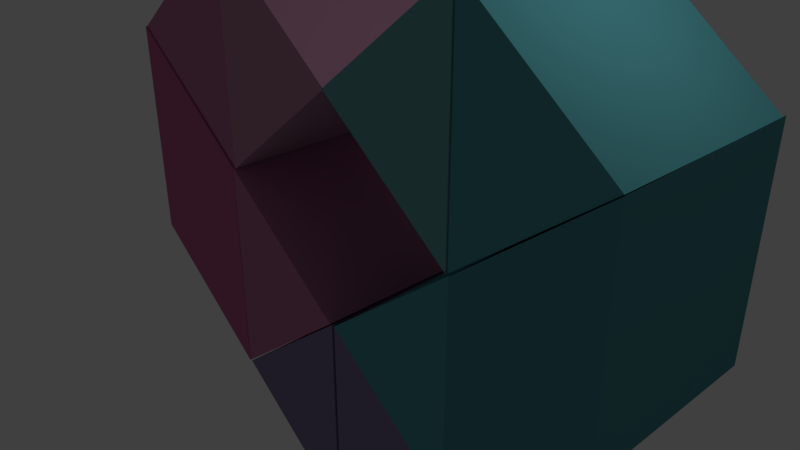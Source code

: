 # Source: fynd1_color.blend  (saved by Blender 2.79.0; exported with 4.5.12 LTS)
import bpy
from mathutils import Matrix  # noqa: F401  (used for matrix-valued properties, if any)

bpy.ops.wm.read_factory_settings(use_empty=True)
scene = bpy.context.scene
scene.name = 'Scene'

# ---- collections
col_collection_1 = bpy.data.collections.new('Collection 1'); scene.collection.children.link(col_collection_1)

# ---- materials (node trees are filled in below, after node groups)
mat_material_010 = bpy.data.materials.new('Material.010')
mat_material_010.alpha_threshold = 0.0
mat_material_010.use_transparent_shadow = False
mat_material_010.diffuse_color = (0.09759, 0.3712, 0.4072, 1.0)
mat_material_010.roughness = 0.5
mat_material_004 = bpy.data.materials.new('Material.004')
mat_material_004.alpha_threshold = 0.0
mat_material_004.use_transparent_shadow = False
mat_material_004.diffuse_color = (0.08866, 0.3005, 0.3419, 1.0)
mat_material_004.roughness = 0.5
mat_material_002 = bpy.data.materials.new('Material.002')
mat_material_002.alpha_threshold = 0.0
mat_material_002.use_transparent_shadow = False
mat_material_002.diffuse_color = (0.2582, 0.2195, 0.3813, 1.0)
mat_material_002.roughness = 0.5
mat_material_009 = bpy.data.materials.new('Material.009')
mat_material_009.alpha_threshold = 0.0
mat_material_009.use_transparent_shadow = False
mat_material_009.diffuse_color = (0.09759, 0.3712, 0.4072, 1.0)
mat_material_009.roughness = 0.5
mat_material_008 = bpy.data.materials.new('Material.008')
mat_material_008.alpha_threshold = 0.0
mat_material_008.use_transparent_shadow = False
mat_material_008.diffuse_color = (0.1683, 0.4125, 0.4452, 1.0)
mat_material_008.roughness = 0.5
mat_material_007 = bpy.data.materials.new('Material.007')
mat_material_007.alpha_threshold = 0.0
mat_material_007.use_transparent_shadow = False
mat_material_007.diffuse_color = (0.5395, 0.2664, 0.3968, 1.0)
mat_material_007.roughness = 0.5
mat_material_006 = bpy.data.materials.new('Material.006')
mat_material_006.alpha_threshold = 0.0
mat_material_006.use_transparent_shadow = False
mat_material_006.diffuse_color = (0.5395, 0.1981, 0.3467, 1.0)
mat_material_006.roughness = 0.5
mat_material_001 = bpy.data.materials.new('Material.001')
mat_material_001.alpha_threshold = 0.0
mat_material_001.use_transparent_shadow = False
mat_material_001.diffuse_color = (0.2582, 0.2195, 0.3813, 1.0)
mat_material_001.roughness = 0.5
mat_material_003 = bpy.data.materials.new('Material.003')
mat_material_003.alpha_threshold = 0.0
mat_material_003.use_transparent_shadow = False
mat_material_003.diffuse_color = (0.5333, 0.15, 0.2961, 1.0)
mat_material_003.roughness = 0.5
mat_material_005 = bpy.data.materials.new('Material.005')
mat_material_005.alpha_threshold = 0.0
mat_material_005.use_transparent_shadow = False
mat_material_005.diffuse_color = (0.5395, 0.1981, 0.3467, 1.0)
mat_material_005.roughness = 0.5

# ---- material node trees

# ---- world
world_world = bpy.data.worlds.new('World'); scene.world = world_world
world_world.color = (0.05088, 0.05088, 0.05088)
world_world.use_sun_shadow = False
world_world.sun_shadow_jitter_overblur = 0.0
world_world.cycles.sampling_method = 'MANUAL'

# ---- cameras
cam_camera = bpy.data.cameras.new('Camera')
cam_camera.clip_end = 100.0
cam_camera.lens = 35.0
cam_camera.sensor_width = 32.0
cam_camera.sensor_height = 18.0
cam_camera.ortho_scale = 7.314
cam_camera.dof.focus_distance = 0.0
cam_camera.dof.aperture_fstop = 128.0

# ---- lights
light_lamp = bpy.data.lights.new('Lamp', 'POINT')
light_lamp.transmission_factor = 0.0
light_lamp.cutoff_distance = 30.0
light_lamp.energy = 100.0
light_lamp.shadow_buffer_clip_start = 1.001
light_lamp.shadow_soft_size = 0.1
light_lamp.shadow_maximum_resolution = 0.006
light_lamp.use_absolute_resolution = True

# ---- meshes
me_cube_010 = bpy.data.meshes.new('Cube.010')
me_cube_010.from_pydata([(-1.0, -1.0, -1.0), (-1.0, -1.0, 1.0), (-1.009, 1.732, -1.0), (-1.009, 1.732, 1.0), (1.0, -1.0, 0.0), (0.9998, 1.709, -0.01419)], [], [(0, 1, 3, 2), (2, 3, 5), (4, 1, 0), (2, 5, 4, 0), (5, 3, 1, 4)])
me_cube_010.materials.append(mat_material_010)
me_cube_010.use_remesh_preserve_volume = False
me_cube_010.use_remesh_preserve_attributes = False
me_cube_010.use_mirror_vertex_groups = False
me_cube_010.update()
me_cube_009 = bpy.data.meshes.new('Cube.009')
me_cube_009.from_pydata([(-1.0, -1.0, -1.0), (-1.0, -1.0, 1.0), (-1.0, 1.0, -1.0), (-1.0, 1.0, 1.0), (0.2419, -1.0, -2.009), (0.2419, -1.0, -0.009494), (0.2419, 1.0, -2.009), (0.2419, 1.0, -0.009494)], [], [(0, 1, 3, 2), (2, 3, 7, 6), (6, 7, 5, 4), (4, 5, 1, 0), (2, 6, 4, 0), (7, 3, 1, 5)])
me_cube_009.materials.append(mat_material_004)
me_cube_009.use_remesh_preserve_volume = False
me_cube_009.use_remesh_preserve_attributes = False
me_cube_009.use_mirror_vertex_groups = False
me_cube_009.update()
me_cube_008 = bpy.data.meshes.new('Cube.008')
me_cube_008.from_pydata([(-1.0, -1.0, -1.0), (-1.0, -1.0, 1.0), (-1.009, 1.732, -1.0), (-1.009, 1.732, 1.0), (1.0, -1.0, 0.0), (0.9998, 1.709, -0.01419)], [], [(0, 1, 3, 2), (2, 3, 5), (4, 1, 0), (2, 5, 4, 0), (5, 3, 1, 4)])
me_cube_008.materials.append(mat_material_002)
me_cube_008.use_remesh_preserve_volume = False
me_cube_008.use_remesh_preserve_attributes = False
me_cube_008.use_mirror_vertex_groups = False
me_cube_008.update()
me_cube_007 = bpy.data.meshes.new('Cube.007')
me_cube_007.from_pydata([(-1.0, -1.0, -1.0), (-1.0, -1.0, 1.0), (-1.009, 1.732, -1.0), (-1.009, 1.732, 1.0), (1.0, -1.0, 0.0), (0.9998, 1.709, -0.01419)], [], [(0, 1, 3, 2), (2, 3, 5), (4, 1, 0), (2, 5, 4, 0), (5, 3, 1, 4)])
me_cube_007.materials.append(mat_material_009)
me_cube_007.use_remesh_preserve_volume = False
me_cube_007.use_remesh_preserve_attributes = False
me_cube_007.use_mirror_vertex_groups = False
me_cube_007.update()
me_cube_006 = bpy.data.meshes.new('Cube.006')
me_cube_006.from_pydata([(-1.0, -1.0, -1.0), (-1.0, -1.0, 1.0), (-1.009, 1.732, -1.0), (-1.009, 1.732, 1.0), (1.0, -1.0, 0.0), (0.9998, 1.709, -0.01419)], [], [(0, 1, 3, 2), (2, 3, 5), (4, 1, 0), (2, 5, 4, 0), (5, 3, 1, 4)])
me_cube_006.materials.append(mat_material_008)
me_cube_006.use_remesh_preserve_volume = False
me_cube_006.use_remesh_preserve_attributes = False
me_cube_006.use_mirror_vertex_groups = False
me_cube_006.update()
me_cube_005 = bpy.data.meshes.new('Cube.005')
me_cube_005.from_pydata([(-1.0, -1.0, -1.0), (-1.0, -1.0, 1.0), (-1.009, 1.732, -1.0), (-1.009, 1.732, 1.0), (1.0, -1.0, 0.0), (0.9998, 1.709, -0.01419)], [], [(0, 1, 3, 2), (2, 3, 5), (4, 1, 0), (2, 5, 4, 0), (5, 3, 1, 4)])
me_cube_005.materials.append(mat_material_007)
me_cube_005.use_remesh_preserve_volume = False
me_cube_005.use_remesh_preserve_attributes = False
me_cube_005.use_mirror_vertex_groups = False
me_cube_005.update()
me_cube_004 = bpy.data.meshes.new('Cube.004')
me_cube_004.from_pydata([(-1.0, -1.0, -1.0), (-1.0, -1.0, 1.0), (-1.009, 1.732, -1.0), (-1.009, 1.732, 1.0), (1.0, -1.0, 0.0), (0.9998, 1.709, -0.01419)], [], [(0, 1, 3, 2), (2, 3, 5), (4, 1, 0), (2, 5, 4, 0), (5, 3, 1, 4)])
me_cube_004.materials.append(mat_material_006)
me_cube_004.use_remesh_preserve_volume = False
me_cube_004.use_remesh_preserve_attributes = False
me_cube_004.use_mirror_vertex_groups = False
me_cube_004.update()
me_cube_003 = bpy.data.meshes.new('Cube.003')
me_cube_003.from_pydata([(-1.0, -1.0, -1.0), (-1.0, -1.0, 1.0), (-1.009, 1.732, -1.0), (-1.009, 1.732, 1.0), (1.0, -1.0, 0.0), (0.9998, 1.709, -0.01419)], [], [(0, 1, 3, 2), (2, 3, 5), (4, 1, 0), (2, 5, 4, 0), (5, 3, 1, 4)])
me_cube_003.materials.append(mat_material_001)
me_cube_003.use_remesh_preserve_volume = False
me_cube_003.use_remesh_preserve_attributes = False
me_cube_003.use_mirror_vertex_groups = False
me_cube_003.update()
me_cube_002 = bpy.data.meshes.new('Cube.002')
me_cube_002.from_pydata([(-1.0, -1.0, -1.0), (-1.0, -1.0, 1.0), (-1.0, 1.0, -1.0), (-1.0, 1.0, 1.0), (0.2419, -1.0, -2.009), (0.2419, -1.0, -0.009494), (0.2419, 1.0, -2.009), (0.2419, 1.0, -0.009494)], [], [(0, 1, 3, 2), (2, 3, 7, 6), (6, 7, 5, 4), (4, 5, 1, 0), (2, 6, 4, 0), (7, 3, 1, 5)])
me_cube_002.materials.append(mat_material_003)
me_cube_002.use_remesh_preserve_volume = False
me_cube_002.use_remesh_preserve_attributes = False
me_cube_002.use_mirror_vertex_groups = False
me_cube_002.update()
me_cube_001 = bpy.data.meshes.new('Cube.001')
me_cube_001.from_pydata([(-1.0, -1.0, -1.0), (-1.0, -1.0, 1.0), (-1.009, 1.732, -1.0), (-1.009, 1.732, 1.0), (1.0, -1.0, 0.0), (0.9998, 1.709, -0.01419)], [], [(0, 1, 3, 2), (2, 3, 5), (4, 1, 0), (2, 5, 4, 0), (5, 3, 1, 4)])
me_cube_001.materials.append(mat_material_005)
me_cube_001.use_remesh_preserve_volume = False
me_cube_001.use_remesh_preserve_attributes = False
me_cube_001.use_mirror_vertex_groups = False
me_cube_001.update()

# ---- objects
ob_cube_009 = bpy.data.objects.new('Cube.009', me_cube_010)
ob_cube_008 = bpy.data.objects.new('Cube.008', me_cube_009)
ob_cube_007 = bpy.data.objects.new('Cube.007', me_cube_008)
ob_cube_006 = bpy.data.objects.new('Cube.006', me_cube_007)
ob_cube_005 = bpy.data.objects.new('Cube.005', me_cube_006)
ob_cube_004 = bpy.data.objects.new('Cube.004', me_cube_005)
ob_cube_003 = bpy.data.objects.new('Cube.003', me_cube_004)
ob_cube_002 = bpy.data.objects.new('Cube.002', me_cube_003)
ob_cube_001 = bpy.data.objects.new('Cube.001', me_cube_002)
ob_cube = bpy.data.objects.new('Cube', me_cube_001)
ob_lamp = bpy.data.objects.new('Lamp', light_lamp)
ob_camera = bpy.data.objects.new('Camera', cam_camera)

# ---- transforms, parenting, visibility, modifiers, constraints
ob_cube_009.location = (1.031, 0.4055, -0.8017)
ob_cube_009.scale = (-0.99, 1.06, 1.57)
ob_cube_009.lineart.crease_threshold = 0.0
ob_cube_008.location = (2.4, 0.8033, 0.7774)
ob_cube_008.scale = (-1.574, 1.464, 1.564)
ob_cube_008.lineart.crease_threshold = 0.0
ob_cube_007.location = (1.016, 0.42, -2.383)
ob_cube_007.scale = (0.99, 1.06, 1.57)
ob_cube_007.lineart.crease_threshold = 0.0
ob_cube_006.location = (2.972, 0.42, 2.346)
ob_cube_006.scale = (0.99, 1.06, 1.57)
ob_cube_006.lineart.crease_threshold = 0.0
ob_cube_005.location = (0.9778, 0.4055, 2.34)
ob_cube_005.scale = (-0.99, 1.06, 1.57)
ob_cube_005.lineart.crease_threshold = 0.0
ob_cube_004.location = (-0.9753, 0.4055, 2.341)
ob_cube_004.scale = (0.99, 1.06, 1.57)
ob_cube_004.lineart.crease_threshold = 0.0
ob_cube_003.location = (-2.969, 0.42, 2.348)
ob_cube_003.scale = (-0.99, 1.06, 1.57)
ob_cube_003.lineart.crease_threshold = 0.0
ob_cube_002.location = (-1.014, 0.42, -2.382)
ob_cube_002.scale = (-0.99, 1.06, 1.57)
ob_cube_002.lineart.crease_threshold = 0.0
ob_cube_001.location = (-2.397, 0.8033, 0.7786)
ob_cube_001.scale = (1.574, 1.464, 1.564)
ob_cube_001.lineart.crease_threshold = 0.0
ob_cube.location = (-1.029, 0.4055, -0.8004)
ob_cube.scale = (0.99, 1.06, 1.57)
ob_cube.lineart.crease_threshold = 0.0
ob_lamp.location = (4.076, 1.005, 5.904)
ob_lamp.rotation_euler = (0.6503, 0.05522, 1.866)
ob_lamp.lock_rotations_4d = False
ob_lamp.empty_display_type = 'ARROWS'
ob_lamp.color = (0.0, 0.0, 0.0, 0.0)
ob_lamp.lineart.crease_threshold = 0.0
ob_camera.location = (7.481, -6.508, 5.344)
ob_camera.rotation_euler = (1.109, 0.0, 0.8149)
ob_camera.lock_rotations_4d = False
ob_camera.empty_display_type = 'ARROWS'
ob_camera.color = (0.0, 0.0, 0.0, 0.0)
ob_camera.display_type = 'WIRE'
ob_camera.lineart.crease_threshold = 0.0

# ---- collection membership
col_collection_1.objects.link(ob_cube_009)
col_collection_1.objects.link(ob_cube_008)
col_collection_1.objects.link(ob_cube_007)
col_collection_1.objects.link(ob_cube_006)
col_collection_1.objects.link(ob_cube_005)
col_collection_1.objects.link(ob_cube_004)
col_collection_1.objects.link(ob_cube_003)
col_collection_1.objects.link(ob_cube_002)
col_collection_1.objects.link(ob_cube_001)
col_collection_1.objects.link(ob_cube)
col_collection_1.objects.link(ob_lamp)
col_collection_1.objects.link(ob_camera)

# ---- scene / render settings (as saved in the file)
scene.camera = ob_camera
scene.frame_start = 1; scene.frame_end = 250; scene.frame_set(0)
scene.render.engine = 'BLENDER_EEVEE_NEXT'
scene.render.resolution_percentage = 50
scene.render.dither_intensity = 0.0
scene.cycles.use_denoising = False
scene.cycles.samples = 128
scene.cycles.sampling_pattern = 'TABULATED_SOBOL'
scene.cycles.use_adaptive_sampling = False
scene.cycles.use_light_tree = False
scene.cycles.blur_glossy = 0.0
scene.cycles.sample_clamp_indirect = 0.0
scene.view_settings.view_transform = 'Standard'
bpy.context.view_layer.update()
